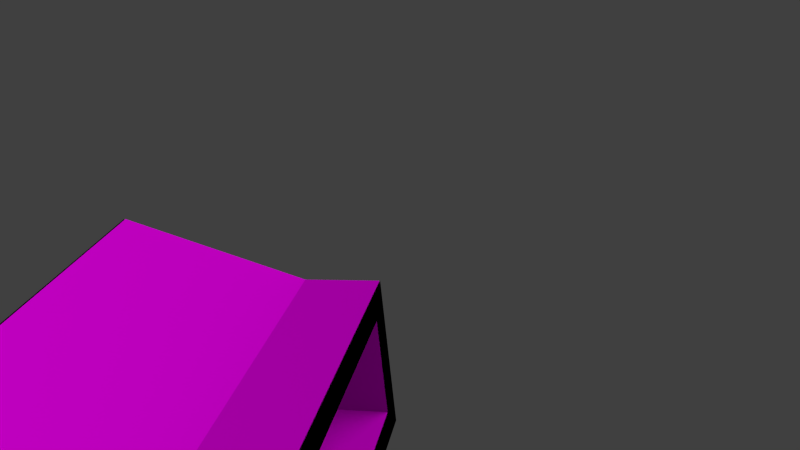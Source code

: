 # Source: ballfoot.blend  (saved by Blender 2.78.0; exported with 4.5.12 LTS)
import bpy
from mathutils import Matrix  # noqa: F401  (used for matrix-valued properties, if any)

bpy.ops.wm.read_factory_settings(use_empty=True)
scene = bpy.context.scene
scene.name = 'Scene'

# ---- collections
col_collection_1 = bpy.data.collections.new('Collection 1'); scene.collection.children.link(col_collection_1)

# ---- images (referenced by path relative to the original .blend; pixels are not part of the script)
import os
ASSET_DIR = os.environ.get("B2B_ASSET_DIR", "")  # directory of the original .blend (textures are referenced by path, not embedded)
HERE = os.path.dirname(os.path.abspath(__file__))  # packed textures are extracted next to this script under _unpacked/

def load_image(name, relpath, width, height, colorspace="sRGB"):
    """Load a texture the original file referenced (path relative to the .blend, or extracted next to this script)."""
    p = next((c for c in (os.path.join(HERE, relpath), os.path.join(ASSET_DIR, relpath)) if relpath and os.path.exists(c)), "")
    if p:
        img = bpy.data.images.load(p, check_existing=True)
        img.name = name
    else:  # same state as the original file: an image datablock whose file is absent (Cycles renders it pink)
        img = bpy.data.images.new(name, width, height)
        img.source = "FILE"
        img.filepath = "//" + (relpath or name)
    img.colorspace_settings.name = colorspace
    return img
img_rocket_boots_calf_skin_png = load_image('rocket_boots_calf_skin.png', 'rocket_boots_calf_skin.png', 1024, 1024, 'sRGB')
img_red_png = load_image('red.png', 'red.png', 1024, 1024, 'sRGB')

# ---- materials (node trees are filled in below, after node groups)
mat_rocket_boots_calf = bpy.data.materials.new('rocket_boots_calf')
mat_rocket_boots_calf.alpha_threshold = 0.0
mat_rocket_boots_calf.preview_render_type = 'CUBE'
mat_rocket_boots_calf.roughness = 0.5
mat_attachment = bpy.data.materials.new('attachment')
mat_attachment.alpha_threshold = 0.0
mat_attachment.roughness = 0.5
mat_red = bpy.data.materials.new('red')
mat_red.alpha_threshold = 0.0
mat_red.roughness = 0.5

# ---- material node trees
mat_rocket_boots_calf.use_nodes = True; mat_rocket_boots_calf.node_tree.nodes.clear()
_N = mat_rocket_boots_calf.node_tree.nodes; _L = mat_rocket_boots_calf.node_tree.links
n0 = _N.new('ShaderNodeOutputMaterial'); n0.name = 'Material Output'; n0.location = (300, 300)
n1 = _N.new('ShaderNodeTexImage'); n1.name = 'Image Texture'; n1.location = (-90, 300)
n1.width = 140
n1.image = img_rocket_boots_calf_skin_png
n2 = _N.new('ShaderNodeBsdfDiffuse'); n2.name = 'Diffuse BSDF'; n2.location = (100, 300)
n2.inputs[1].default_value = 0.3
_L.new(n2.outputs[0], n0.inputs[0])
_L.new(n1.outputs[0], n2.inputs[0])
n0.is_active_output = True
mat_attachment.use_nodes = True; mat_attachment.node_tree.nodes.clear()
_N = mat_attachment.node_tree.nodes; _L = mat_attachment.node_tree.links
n0 = _N.new('ShaderNodeOutputMaterial'); n0.name = 'Material Output'; n0.location = (300, 300)
n1 = _N.new('ShaderNodeVolumeAbsorption'); n1.name = 'Volume Absorption'; n1.location = (110, 300)
n2 = _N.new('ShaderNodeBsdfDiffuse'); n2.name = 'Diffuse BSDF'; n2.location = (100, 300)
n0.is_active_output = True
mat_red.use_nodes = True; mat_red.node_tree.nodes.clear()
_N = mat_red.node_tree.nodes; _L = mat_red.node_tree.links
n0 = _N.new('ShaderNodeOutputMaterial'); n0.name = 'Material Output'; n0.location = (300, 300)
n1 = _N.new('ShaderNodeTexImage'); n1.name = 'Image Texture'; n1.location = (-180, 300)
n1.width = 140
n1.image = img_red_png
n2 = _N.new('ShaderNodeBsdfDiffuse'); n2.name = 'Diffuse BSDF'; n2.location = (100, 300)
n2.inputs[1].default_value = 0.3
_L.new(n2.outputs[0], n0.inputs[0])
_L.new(n1.outputs[0], n2.inputs[0])
n0.is_active_output = True

# ---- world
world_world = bpy.data.worlds.new('World'); scene.world = world_world
world_world.color = (0.05088, 0.05088, 0.05088)
world_world.use_sun_shadow = False
world_world.sun_shadow_jitter_overblur = 0.0
world_world.cycles.sampling_method = 'NONE'
world_world.cycles.sample_map_resolution = 256

# ---- cameras
cam_camera_001 = bpy.data.cameras.new('Camera.001')
cam_camera_001.clip_end = 100.0
cam_camera_001.lens = 35.0
cam_camera_001.sensor_width = 32.0
cam_camera_001.sensor_height = 18.0
cam_camera_001.display_size = 2.0
cam_camera_001.dof.focus_distance = 0.0

# ---- lights
light_sun = bpy.data.lights.new('Sun', 'SUN')
light_sun.transmission_factor = 0.0
light_sun.angle = 1.571
light_sun.energy = 2.0
light_sun.shadow_buffer_clip_start = 0.5
light_sun.shadow_soft_size = 1.0
light_sun.shadow_cascade_max_distance = 1000.0
light_sun.cycles.use_multiple_importance_sampling = False

# ---- meshes
me_cube_021 = bpy.data.meshes.new('Cube.021')
me_cube_021.from_pydata([(1.655, -1.191, -1.0), (1.655, -1.191, 0.4294), (-1.655, -1.191, 0.4294), (-1.655, -1.191, -1.0), (1.655, -3.104, -1.0), (1.655, -3.104, 0.4294), (-1.655, -3.104, 0.4294), (-1.655, -3.104, -1.0), (1.655, -1.753, 0.4294), (-1.655, -1.753, 0.4294), (-1.655, -1.753, -1.0), (1.655, -1.753, -1.0)], [], [(2, 1, 0, 3), (10, 11, 4, 7), (8, 5, 4, 11), (10, 7, 6, 9), (6, 7, 4, 5), (9, 6, 5, 8), (2, 9, 8, 1), (3, 10, 9, 2), (1, 8, 11, 0), (3, 0, 11, 10)])
_uv = me_cube_021.uv_layers.new(name='UVMap')
_uv.uv.foreach_set('vector', [0.0, 0.0, 0.0, 0.0, 0.0, 0.0, 0.0, 0.0, 0.0, 0.0, 0.0, 0.0, 0.0, 0.0, 0.0, 0.0, 0.0, 0.0, 0.0, 0.0, 0.0, 0.0, 0.0, 0.0, 0.0, 0.0, 0.0, 0.0, 0.0, 0.0, 0.0, 0.0, 0.0, 0.0, 0.0, 0.0, 0.0, 0.0, 0.0, 0.0, 0.0, 0.0, 0.0, 0.0, 0.0, 0.0, 0.0, 0.0, 0.0, 0.0, 0.0, 0.0, 0.0, 0.0, 0.0, 0.0, 0.0, 0.0, 0.0, 0.0, 0.0, 0.0, 0.0, 0.0, 0.0, 0.0, 0.0, 0.0, 0.0, 0.0, 0.0, 0.0, 0.0, 0.0, 0.0, 0.0, 0.0, 0.0, 0.0, 0.0])
me_cube_021.materials.append(mat_rocket_boots_calf)
me_cube_021.use_remesh_preserve_volume = False
me_cube_021.use_remesh_preserve_attributes = False
me_cube_021.use_mirror_vertex_groups = False
me_cube_021.update()
me_cube_017 = bpy.data.meshes.new('Cube.017')
me_cube_017.from_pydata([(1.655, -3.116, -1.0), (1.655, -3.116, 1.0), (-1.655, -3.116, 1.0), (-1.655, -3.116, -1.0), (1.405, -3.116, 0.75), (-1.405, -3.116, -0.75), (1.405, -3.116, -0.75), (-1.405, -3.116, 0.75)], [], [(2, 3, 5, 7), (6, 0, 1, 4), (7, 4, 1, 2), (6, 5, 3, 0)])
_uv = me_cube_017.uv_layers.new(name='UVMap')
_uv.uv.foreach_set('vector', [0.0, 0.0, 0.0, 0.0, 0.0, 0.0, 0.0, 0.0, 0.0, 0.0, 0.0, 0.0, 0.0, 0.0, 0.0, 0.0, 0.0, 0.0, 0.0, 0.0, 0.0, 0.0, 0.0, 0.0, 0.0, 0.0, 0.0, 0.0, 0.0, 0.0, 0.0, 0.0])
me_cube_017.materials.append(mat_attachment)
me_cube_017.use_remesh_preserve_volume = False
me_cube_017.use_remesh_preserve_attributes = False
me_cube_017.use_mirror_vertex_groups = False
me_cube_017.update()
me_cube_009 = bpy.data.meshes.new('Cube.009')
me_cube_009.from_pydata([(1.655, -1.183, -1.0), (1.655, -1.183, 0.4294), (-1.655, -1.183, 0.4294), (-1.655, -1.183, -1.0), (1.405, -1.183, 0.1794), (-1.405, -1.183, -0.75), (1.405, -1.183, -0.75), (-1.405, -1.183, 0.1794)], [], [(2, 7, 5, 3), (6, 4, 1, 0), (7, 2, 1, 4), (6, 0, 3, 5)])
_uv = me_cube_009.uv_layers.new(name='UVMap')
_uv.uv.foreach_set('vector', [0.0, 0.0, 0.0, 0.0, 0.0, 0.0, 0.0, 0.0, 0.0, 0.0, 0.0, 0.0, 0.0, 0.0, 0.0, 0.0, 0.0, 0.0, 0.0, 0.0, 0.0, 0.0, 0.0, 0.0, 0.0, 0.0, 0.0, 0.0, 0.0, 0.0, 0.0, 0.0])
me_cube_009.materials.append(mat_attachment)
me_cube_009.use_remesh_preserve_volume = False
me_cube_009.use_remesh_preserve_attributes = False
me_cube_009.use_mirror_vertex_groups = False
me_cube_009.update()
me_cube_013 = bpy.data.meshes.new('Cube.013')
me_cube_013.from_pydata([(1.655, -1.191, -1.0), (1.655, -1.191, 0.4294), (-1.655, -1.191, 0.4294), (-1.655, -1.191, -1.0), (1.405, -1.191, 0.1794), (-1.405, -1.191, -0.75), (1.405, -1.191, -0.75), (-1.405, -1.191, 0.1794), (1.655, -3.104, -1.0), (1.655, -3.104, 1.0), (-1.655, -3.104, 1.0), (-1.655, -3.104, -1.0), (1.405, -3.104, 0.75), (-1.405, -3.104, -0.75), (1.405, -3.104, -0.75), (-1.405, -3.104, 0.75), (1.655, -1.753, 0.4294), (-1.655, -1.753, 0.4294), (-1.655, -1.753, -1.0), (1.655, -1.753, -1.0)], [], [(2, 7, 5, 3), (6, 4, 1, 0), (7, 2, 1, 4), (6, 0, 3, 5), (10, 11, 13, 15), (14, 8, 9, 12), (15, 12, 9, 10), (14, 13, 11, 8), (18, 19, 8, 11), (16, 9, 8, 19), (18, 11, 10, 17), (7, 15, 13, 5), (6, 5, 13, 14), (4, 6, 14, 12), (7, 4, 12, 15), (17, 10, 9, 16), (2, 17, 16, 1), (3, 18, 17, 2), (1, 16, 19, 0), (3, 0, 19, 18)])
_uv = me_cube_013.uv_layers.new(name='UVMap')
_uv.uv.foreach_set('vector', [0.0, 0.0, 0.0, 0.0, 0.0, 0.0, 0.0, 0.0, 0.0, 0.0, 0.0, 0.0, 0.0, 0.0, 0.0, 0.0, 0.0, 0.0, 0.0, 0.0, 0.0, 0.0, 0.0, 0.0, 0.0, 0.0, 0.0, 0.0, 0.0, 0.0, 0.0, 0.0, 0.0, 0.0, 0.0, 0.0, 0.0, 0.0, 0.0, 0.0, 0.0, 0.0, 0.0, 0.0, 0.0, 0.0, 0.0, 0.0, 0.0, 0.0, 0.0, 0.0, 0.0, 0.0, 0.0, 0.0, 0.0, 0.0, 0.0, 0.0, 0.0, 0.0, 0.0, 0.0, 0.0, 0.0, 0.0, 0.0, 0.0, 0.0, 0.0, 0.0, 0.0, 0.0, 0.0, 0.0, 0.0, 0.0, 0.0, 0.0, 0.0, 0.0, 0.0, 0.0, 0.0, 0.0, 0.0, 0.0, 0.0, 0.0, 0.0, 0.0, 0.0, 0.0, 0.0, 0.0, 0.0, 0.0, 0.0, 0.0, 0.0, 0.0, 0.0, 0.0, 0.0, 0.0, 0.0, 0.0, 0.0, 0.0, 0.0, 0.0, 0.0, 0.0, 0.0, 0.0, 0.0, 0.0, 0.0, 0.0, 0.0, 0.0, 0.0, 0.0, 0.0, 0.0, 0.0, 0.0, 0.0, 0.0, 0.0, 0.0, 0.0, 0.0, 0.0, 0.0, 0.0, 0.0, 0.0, 0.0, 0.0, 0.0, 0.0, 0.0, 0.0, 0.0, 0.0, 0.0, 0.0, 0.0, 0.0, 0.0, 0.0, 0.0, 0.0, 0.0, 0.0, 0.0, 0.0, 0.0])
me_cube_013.materials.append(mat_red)
me_cube_013.use_remesh_preserve_volume = False
me_cube_013.use_remesh_preserve_attributes = False
me_cube_013.use_mirror_vertex_groups = False
me_cube_013.update()

# ---- objects
ob_ballfoot_bottom = bpy.data.objects.new('ballfoot_bottom', me_cube_021)
ob_ballfoot_toe_attach = bpy.data.objects.new('ballfoot_toe_attach', me_cube_017)
ob_ballfoot_midfoot_attach = bpy.data.objects.new('ballfoot_midfoot_attach', me_cube_009)
ob_ballfoot = bpy.data.objects.new('ballfoot', me_cube_013)
ob_camera = bpy.data.objects.new('Camera', cam_camera_001)
ob_sun = bpy.data.objects.new('Sun', light_sun)

# ---- transforms, parenting, visibility, modifiers, constraints
ob_ballfoot_bottom.location = (0.0037, 2.642, -1.201)
ob_ballfoot_bottom.scale = (0.9162, 1.217, 0.4661)
ob_ballfoot_bottom.lock_rotations_4d = False
ob_ballfoot_bottom.empty_display_type = 'ARROWS'
ob_ballfoot_bottom.lineart.crease_threshold = 0.0
ob_ballfoot_toe_attach.location = (0.0037, 3.52, 0.3949)
ob_ballfoot_toe_attach.scale = (1.222, 1.623, 1.402)
ob_ballfoot_toe_attach.lock_rotations_4d = False
ob_ballfoot_toe_attach.empty_display_type = 'ARROWS'
ob_ballfoot_toe_attach.lineart.crease_threshold = 0.0
ob_ballfoot_midfoot_attach.location = (0.0037, 3.52, 0.3949)
ob_ballfoot_midfoot_attach.scale = (1.222, 1.623, 1.402)
ob_ballfoot_midfoot_attach.lock_rotations_4d = False
ob_ballfoot_midfoot_attach.empty_display_type = 'ARROWS'
ob_ballfoot_midfoot_attach.lineart.crease_threshold = 0.0
ob_ballfoot.location = (0.0037, 3.52, 0.3949)
ob_ballfoot.scale = (1.222, 1.623, 1.402)
ob_ballfoot.lock_rotations_4d = False
ob_ballfoot.empty_display_type = 'ARROWS'
ob_ballfoot.lineart.crease_threshold = 0.0
ob_camera.location = (6.801, 4.122, 5.721)
ob_camera.rotation_euler = (1.154, 0.0924, 1.776)
ob_camera.hide_select = True
ob_camera.lineart.crease_threshold = 0.0
ob_sun.location = (-4.89, 24.77, 11.74)
ob_sun.rotation_euler = (-0.9547, -0.6946, 6.094)
ob_sun.scale = (1.0, 1.0, 2.764)
ob_sun.lineart.crease_threshold = 0.0

# ---- collection membership
col_collection_1.objects.link(ob_ballfoot_bottom)
col_collection_1.objects.link(ob_ballfoot_toe_attach)
col_collection_1.objects.link(ob_ballfoot_midfoot_attach)
col_collection_1.objects.link(ob_ballfoot)
col_collection_1.objects.link(ob_camera)
col_collection_1.objects.link(ob_sun)

# ---- scene / render settings (as saved in the file)
scene.camera = ob_camera
scene.frame_start = 1; scene.frame_end = 250; scene.frame_set(60)
scene.render.engine = 'CYCLES'
scene.render.resolution_percentage = 50
scene.render.dither_intensity = 0.0
scene.cycles.use_denoising = False
scene.cycles.samples = 400
scene.cycles.sampling_pattern = 'TABULATED_SOBOL'
scene.cycles.light_sampling_threshold = 0.0
scene.cycles.use_adaptive_sampling = False
scene.cycles.use_light_tree = False
scene.cycles.caustics_reflective = False
scene.cycles.caustics_refractive = False
scene.cycles.blur_glossy = 0.0
scene.cycles.max_bounces = 8
scene.cycles.diffuse_bounces = 0
scene.cycles.glossy_bounces = 1
scene.cycles.transmission_bounces = 2
scene.cycles.pixel_filter_type = 'GAUSSIAN'
scene.cycles.sample_clamp_direct = 2.0
scene.cycles.sample_clamp_indirect = 2.0
scene.view_settings.view_transform = 'Standard'
bpy.context.view_layer.update()
